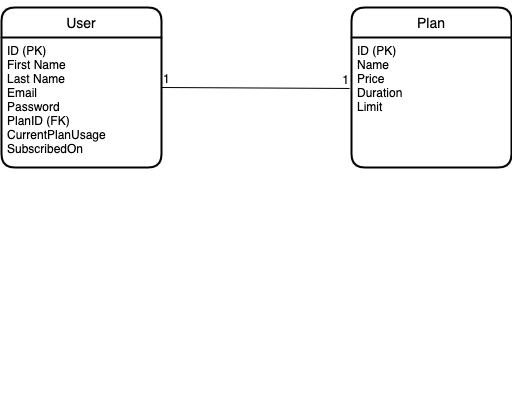

The diagram above was exported from draw.io. Its source (the exported page's mxGraphModel, read from the mxfile embedded in the PNG):
<mxGraphModel dx="946" dy="565" grid="1" gridSize="10" guides="1" tooltips="1" connect="1" arrows="1" fold="1" page="1" pageScale="1" pageWidth="850" pageHeight="1100" math="0" shadow="0">
  <root>
    <mxCell id="0" />
    <mxCell id="1" parent="0" />
    <mxCell id="pJH9C8E1n4h8u6o3K3Il-1" value="" style="text;html=1;align=center;verticalAlign=middle;resizable=0;points=[];autosize=1;" parent="1" vertex="1">
      <mxGeometry x="510" y="540" width="40" height="20" as="geometry" />
    </mxCell>
    <mxCell id="cFHAx-CMOVRKTP2gkkqV-1" style="edgeStyle=orthogonalEdgeStyle;rounded=0;orthogonalLoop=1;jettySize=auto;html=1;exitX=0.5;exitY=0;exitDx=0;exitDy=0;" edge="1" parent="1" source="pJH9C8E1n4h8u6o3K3Il-2">
      <mxGeometry relative="1" as="geometry">
        <mxPoint x="260" y="160" as="targetPoint" />
      </mxGeometry>
    </mxCell>
    <mxCell id="pJH9C8E1n4h8u6o3K3Il-2" value="User" style="swimlane;childLayout=stackLayout;horizontal=1;startSize=30;horizontalStack=0;rounded=1;fontSize=14;fontStyle=0;strokeWidth=2;resizeParent=0;resizeLast=1;shadow=0;dashed=0;align=center;" parent="1" vertex="1">
      <mxGeometry x="180" y="160" width="160" height="160" as="geometry" />
    </mxCell>
    <mxCell id="pJH9C8E1n4h8u6o3K3Il-3" value="ID (PK)&#10;First Name&#10;Last Name&#10;Email&#10;Password&#10;PlanID (FK)&#10;CurrentPlanUsage&#10;SubscribedOn" style="align=left;strokeColor=none;fillColor=none;spacingLeft=4;fontSize=12;verticalAlign=top;resizable=0;rotatable=0;part=1;" parent="pJH9C8E1n4h8u6o3K3Il-2" vertex="1">
      <mxGeometry y="30" width="160" height="130" as="geometry" />
    </mxCell>
    <mxCell id="pJH9C8E1n4h8u6o3K3Il-7" value="" style="endArrow=none;html=1;rounded=0;entryX=-0.012;entryY=0.392;entryDx=0;entryDy=0;entryPerimeter=0;" parent="pJH9C8E1n4h8u6o3K3Il-2" target="pJH9C8E1n4h8u6o3K3Il-6" edge="1">
      <mxGeometry relative="1" as="geometry">
        <mxPoint x="160" y="80" as="sourcePoint" />
        <mxPoint x="320" y="80" as="targetPoint" />
      </mxGeometry>
    </mxCell>
    <mxCell id="pJH9C8E1n4h8u6o3K3Il-8" value="1" style="resizable=0;html=1;align=left;verticalAlign=bottom;" parent="pJH9C8E1n4h8u6o3K3Il-7" connectable="0" vertex="1">
      <mxGeometry x="-1" relative="1" as="geometry" />
    </mxCell>
    <mxCell id="pJH9C8E1n4h8u6o3K3Il-9" value="1" style="resizable=0;html=1;align=right;verticalAlign=bottom;" parent="pJH9C8E1n4h8u6o3K3Il-7" connectable="0" vertex="1">
      <mxGeometry x="1" relative="1" as="geometry" />
    </mxCell>
    <mxCell id="pJH9C8E1n4h8u6o3K3Il-5" value="Plan" style="swimlane;childLayout=stackLayout;horizontal=1;startSize=30;horizontalStack=0;rounded=1;fontSize=14;fontStyle=0;strokeWidth=2;resizeParent=0;resizeLast=1;shadow=0;dashed=0;align=center;" parent="1" vertex="1">
      <mxGeometry x="530" y="160" width="160" height="160" as="geometry" />
    </mxCell>
    <mxCell id="pJH9C8E1n4h8u6o3K3Il-6" value="ID (PK)&#10;Name&#10;Price&#10;Duration&#10;Limit" style="align=left;strokeColor=none;fillColor=none;spacingLeft=4;fontSize=12;verticalAlign=top;resizable=0;rotatable=0;part=1;" parent="pJH9C8E1n4h8u6o3K3Il-5" vertex="1">
      <mxGeometry y="30" width="160" height="130" as="geometry" />
    </mxCell>
  </root>
</mxGraphModel>